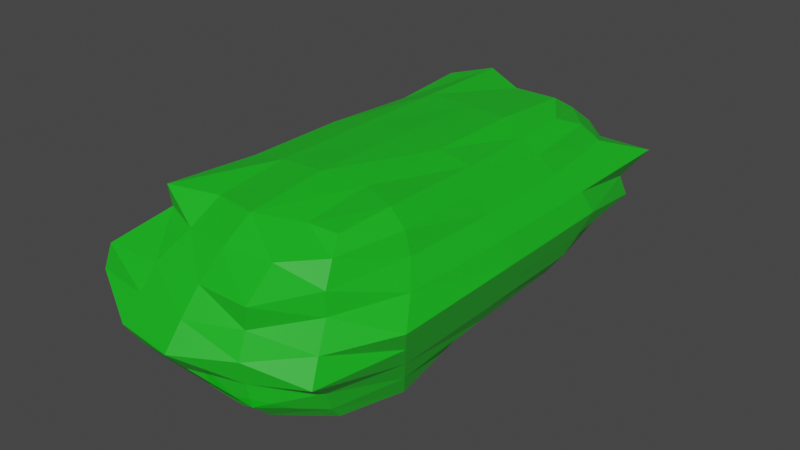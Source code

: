 # Source: Riverbed_Crystal_green_.blend  (saved by Blender 2.93.21; exported with 4.5.12 LTS)
import bpy
from mathutils import Matrix  # noqa: F401  (used for matrix-valued properties, if any)

bpy.ops.wm.read_factory_settings(use_empty=True)
scene = bpy.context.scene
scene.name = 'Scene'

# ---- collections
col_collection = bpy.data.collections.new('Collection'); scene.collection.children.link(col_collection)

# ---- materials (node trees are filled in below, after node groups)
mat_gem = bpy.data.materials.new('Gem')
mat_gem.surface_render_method = 'BLENDED'
mat_gem.blend_method = 'BLEND'
mat_gem.use_transparent_shadow = False

# ---- material node trees
mat_gem.use_nodes = True; mat_gem.node_tree.nodes.clear()
_N = mat_gem.node_tree.nodes; _L = mat_gem.node_tree.links
n0 = _N.new('ShaderNodeBsdfPrincipled'); n0.name = 'Principled BSDF'; n0.location = (10, 300)
n0.distribution = 'GGX'
n0.subsurface_method = 'BURLEY'
n0.inputs[0].default_value = (0.0003438, 0.8, 0.007494, 1.0)
n0.inputs[3].default_value = 1.45
n0.inputs[4].default_value = 0.5965
n0.inputs[27].default_value = (0.0, 0.0, 0.0, 1.0)
n1 = _N.new('ShaderNodeOutputMaterial'); n1.name = 'Material Output'; n1.location = (300, 300)
_L.new(n0.outputs[0], n1.inputs[0])
n1.is_active_output = True

# ---- world
world_world = bpy.data.worlds.new('World'); scene.world = world_world
world_world.use_nodes = True; world_world.node_tree.nodes.clear()
_N = world_world.node_tree.nodes; _L = world_world.node_tree.links
n0 = _N.new('ShaderNodeOutputWorld'); n0.name = 'World Output'; n0.location = (300, 300)
n1 = _N.new('ShaderNodeBackground'); n1.name = 'Background'; n1.location = (10, 300)
n1.inputs[0].default_value = (0.05088, 0.05088, 0.05088, 1.0)
_L.new(n1.outputs[0], n0.inputs[0])
n0.is_active_output = True
world_world.color = (0.05088, 0.05088, 0.05088)
world_world.use_sun_shadow = False
world_world.sun_shadow_jitter_overblur = 0.0

# ---- meshes
me_cube_001 = bpy.data.meshes.new('Cube.001')
me_cube_001.from_pydata([(-0.73, -0.7784, 0.1219), (-0.9561, -0.9539, 1.973), (-0.7409, 0.7904, 0.1219), (-0.8691, 0.8685, 1.936), (0.857, -0.831, 0.07416), (0.7616, -0.7645, 1.859), (0.8048, 0.8583, 0.1191), (0.7461, 0.7499, 1.861), (-1.18, -1.178, 0.9996), (-1.201, 1.2, 0.9997), (1.123, 1.123, 0.9996), (1.015, -1.009, 0.9996), (-0.9001, -0.0007505, 0.06084), (-1.184, -1.184, 1.5), (-0.8835, -0.002075, 1.933), (-0.9576, 0.9643, 0.5116), (0.02268, 0.8436, 0.09146), (0.00193, 0.8974, 1.937), (0.9954, 1.001, 0.5084), (0.8647, 0.004154, 0.08337), (0.8753, 0.001878, 1.926), (0.941, -0.9417, 0.4996), (-0.0001843, -1.001, -0.0004109), (-0.0001843, -0.8973, 1.942), (-0.9382, -0.9383, 0.4997), (-0.9955, 0.9962, 1.496), (0.9882, 0.9859, 1.499), (0.9077, -0.9095, 1.495), (-0.0001843, -1.367, 0.9996), (1.367, -0.0005471, 0.9996), (-0.0001843, 1.366, 0.9996), (-1.367, -0.0005471, 0.9996), (-1.184, -0.0005471, 0.4996), (-0.0001843, 1.183, 0.4996), (1.183, -0.0005471, 0.4996), (0.001524, -1.182, 0.4996), (-0.0001843, -0.0005471, 2.017), (0.0, 0.0, 0.0), (0.002, -1.178, 1.498), (1.107, 0.004875, 1.488), (-0.0001843, 1.183, 1.5), (-1.166, -0.003755, 1.498), (-0.8572, -0.4991, 0.08467), (-0.9438, -0.9409, 1.741), (-0.8212, 0.4656, 1.903), (-0.8308, 0.8543, 0.2862), (-0.4263, 0.8197, 0.1009), (0.5111, 0.8994, 1.938), (0.9001, 0.9228, 0.2881), (0.8003, 0.4754, 0.1221), (0.8648, -0.5137, 1.94), (0.8948, -0.8955, 0.2496), (0.5081, -0.8968, 0.06124), (-0.4917, -0.8573, 1.919), (-1.088, -1.087, 0.7496), (-1.069, 1.069, 1.249), (1.275, 1.274, 1.25), (0.9211, -0.9185, 1.249), (-0.6656, -1.332, 0.9996), (1.367, -0.6839, 0.9996), (0.6832, 1.366, 0.9996), (-1.367, 0.6828, 0.9996), (-0.8727, 0.5109, 0.07765), (-1.216, -1.216, 1.25), (-0.8839, -0.4929, 1.934), (-1.092, 1.093, 0.7523), (0.4794, 0.8853, 0.07365), (-0.5002, 0.9995, 2.0), (1.167, 1.167, 0.7496), (0.9998, -0.5005, -0.0004109), (0.7875, 0.4361, 1.88), (1.076, -1.076, 0.7496), (-0.5009, -0.9932, 0.004092), (0.4298, -0.7797, 1.872), (-0.8096, -0.8222, 0.2824), (-0.911, 0.912, 1.733), (0.8901, 0.8823, 1.738), (0.8323, -0.8336, 1.708), (0.5673, -1.226, 0.9996), (1.367, 0.6828, 0.9996), (-0.6835, 1.366, 0.9996), (-1.365, -0.683, 0.9996), (-1.175, 0.5919, 0.5048), (-1.184, -0.5922, 0.4996), (-1.091, -0.0005499, 0.2502), (-1.275, -0.0005471, 0.7496), (0.5916, 1.183, 0.4997), (-0.513, 1.098, 0.5131), (0.02567, 1.028, 0.2801), (-0.0001843, 1.274, 0.7496), (1.183, -0.5922, 0.4996), (1.177, 0.5917, 0.5031), (1.058, 0.0006062, 0.2701), (1.275, -0.0005471, 0.7496), (-0.5864, -1.178, 0.4996), (0.5915, -1.184, 0.4996), (-0.0001843, -1.092, 0.2496), (0.001189, -1.273, 0.7496), (-0.0001843, -0.5004, 2.022), (-0.0001843, 0.4995, 2.0), (0.4998, -0.0005471, 2.0), (-0.5002, -0.0005471, 2.003), (-0.0001843, -0.5005, -0.0004109), (-0.0001386, 0.4996, -0.0003089), (-0.4975, -0.0005022, 0.001253), (0.5003, 0.005738, 0.003325), (-0.5822, -1.171, 1.497), (0.5888, -1.181, 1.499), (-0.0001843, -1.276, 1.25), (0.008207, -1.054, 1.733), (1.071, -0.4996, 1.494), (1.105, 0.521, 1.492), (1.263, 0.005377, 1.25), (0.9883, -0.007257, 1.716), (0.5915, 1.183, 1.5), (-0.5919, 1.183, 1.5), (-0.0001843, 1.274, 1.25), (-0.001628, 1.073, 1.74), (-1.167, 0.5796, 1.498), (-1.17, -0.5817, 1.499), (-1.259, -0.01328, 1.249), (-1.048, -0.003489, 1.739), (-1.043, -0.5053, 1.744), (-1.275, -0.6381, 1.25), (-1.219, 0.5827, 1.249), (-0.546, 1.091, 1.75), (-0.6377, 1.274, 1.25), (0.6373, 1.274, 1.25), (0.9707, 0.4607, 1.717), (1.275, 0.637, 1.25), (1.212, -0.5756, 1.25), (0.5031, -1.002, 1.716), (0.5429, -1.174, 1.25), (-0.6161, -1.249, 1.249), (0.4998, 0.4995, -0.0004109), (-0.5002, 0.4995, -0.0004109), (-0.4647, -0.4983, 0.02196), (-0.5002, 0.4995, 2.0), (0.4987, 0.4923, 1.994), (0.4486, -0.4486, 1.958), (0.567, -1.199, 0.7496), (0.5329, -1.075, 0.252), (-0.4787, -1.026, 0.2583), (1.275, 0.637, 0.7496), (1.032, 0.5397, 0.2862), (1.091, -0.5464, 0.2496), (-0.6248, 1.261, 0.7517), (-0.4459, 0.9607, 0.2934), (0.5406, 1.072, 0.2574), (-1.275, -0.6381, 0.7496), (-1.092, -0.5464, 0.2498), (-1.058, 0.5483, 0.2706), (-1.275, 0.637, 0.7496), (0.6373, 1.274, 0.7496), (1.275, -0.6381, 0.7496), (-0.6324, -1.266, 0.7496), (-0.5002, -0.5005, 2.0), (0.5019, -0.4741, 0.01533), (-0.5049, -1.015, 1.727), (0.9998, -0.4965, 1.731), (0.5336, 1.051, 1.734), (-1.032, 0.4964, 1.743)], [], [(161, 44, 3, 75), (160, 47, 7, 76), (159, 50, 5, 77), (158, 53, 1, 43), (157, 69, 4, 52), (156, 64, 1, 53), (155, 58, 8, 54), (154, 59, 11, 71), (153, 60, 10, 68), (152, 61, 9, 65), (151, 82, 15, 45), (150, 83, 32, 84), (149, 81, 31, 85), (148, 86, 18, 48), (147, 87, 33, 88), (146, 80, 30, 89), (145, 90, 21, 51), (144, 91, 34, 92), (143, 79, 29, 93), (142, 94, 24, 74), (141, 95, 35, 96), (140, 78, 28, 97), (139, 98, 23, 73), (138, 99, 36, 100), (137, 44, 14, 101), (136, 102, 22, 72), (135, 103, 37, 104), (134, 49, 19, 105), (133, 106, 13, 63), (132, 107, 38, 108), (131, 73, 23, 109), (130, 110, 27, 57), (129, 111, 39, 112), (128, 70, 20, 113), (127, 114, 26, 56), (126, 115, 40, 116), (125, 67, 17, 117), (124, 118, 25, 55), (123, 119, 41, 120), (122, 64, 14, 121), (119, 122, 121, 41), (13, 43, 122, 119), (43, 1, 64, 122), (81, 123, 120, 31), (8, 63, 123, 81), (63, 13, 119, 123), (61, 124, 55, 9), (31, 120, 124, 61), (120, 41, 118, 124), (115, 125, 117, 40), (25, 75, 125, 115), (75, 3, 67, 125), (80, 126, 116, 30), (9, 55, 126, 80), (55, 25, 115, 126), (60, 127, 56, 10), (30, 116, 127, 60), (116, 40, 114, 127), (111, 128, 113, 39), (26, 76, 128, 111), (76, 7, 70, 128), (79, 129, 112, 29), (10, 56, 129, 79), (56, 26, 111, 129), (59, 130, 57, 11), (29, 112, 130, 59), (112, 39, 110, 130), (107, 131, 109, 38), (27, 77, 131, 107), (77, 5, 73, 131), (78, 132, 108, 28), (11, 57, 132, 78), (57, 27, 107, 132), (58, 133, 63, 8), (28, 108, 133, 58), (108, 38, 106, 133), (103, 134, 105, 37), (16, 66, 134, 103), (66, 6, 49, 134), (62, 135, 104, 12), (2, 46, 135, 62), (46, 16, 103, 135), (42, 136, 72, 0), (12, 104, 136, 42), (104, 37, 102, 136), (99, 137, 101, 36), (17, 67, 137, 99), (67, 3, 44, 137), (70, 138, 100, 20), (7, 47, 138, 70), (47, 17, 99, 138), (50, 139, 73, 5), (20, 100, 139, 50), (100, 36, 98, 139), (95, 140, 97, 35), (21, 71, 140, 95), (71, 11, 78, 140), (52, 141, 96, 22), (4, 51, 141, 52), (51, 21, 95, 141), (72, 142, 74, 0), (22, 96, 142, 72), (96, 35, 94, 142), (91, 143, 93, 34), (18, 68, 143, 91), (68, 10, 79, 143), (49, 144, 92, 19), (6, 48, 144, 49), (48, 18, 91, 144), (69, 145, 51, 4), (19, 92, 145, 69), (92, 34, 90, 145), (87, 146, 89, 33), (15, 65, 146, 87), (65, 9, 80, 146), (46, 147, 88, 16), (2, 45, 147, 46), (45, 15, 87, 147), (66, 148, 48, 6), (16, 88, 148, 66), (88, 33, 86, 148), (83, 149, 85, 32), (24, 54, 149, 83), (54, 8, 81, 149), (42, 150, 84, 12), (0, 74, 150, 42), (74, 24, 83, 150), (62, 151, 45, 2), (12, 84, 151, 62), (84, 32, 82, 151), (82, 152, 65, 15), (32, 85, 152, 82), (85, 31, 61, 152), (86, 153, 68, 18), (33, 89, 153, 86), (89, 30, 60, 153), (90, 154, 71, 21), (34, 93, 154, 90), (93, 29, 59, 154), (94, 155, 54, 24), (35, 97, 155, 94), (97, 28, 58, 155), (98, 156, 53, 23), (36, 101, 156, 98), (101, 14, 64, 156), (102, 157, 52, 22), (37, 105, 157, 102), (105, 19, 69, 157), (106, 158, 43, 13), (38, 109, 158, 106), (109, 23, 53, 158), (110, 159, 77, 27), (39, 113, 159, 110), (113, 20, 50, 159), (114, 160, 76, 26), (40, 117, 160, 114), (117, 17, 47, 160), (118, 161, 75, 25), (41, 121, 161, 118), (121, 14, 44, 161)])
_uv = me_cube_001.uv_layers.new(name='UVMap')
_uv.uv.foreach_set('vector', [0.5938, 0.1875, 0.625, 0.1875, 0.625, 0.25, 0.5938, 0.25, 0.5938, 0.4375, 0.625, 0.4375, 0.625, 0.5, 0.5938, 0.5, 0.5938, 0.6875, 0.625, 0.6875, 0.625, 0.75, 0.5938, 0.75, 0.5938, 0.9375, 0.625, 0.9375, 0.625, 1.0, 0.5938, 1.0, 0.3125, 0.6875, 0.375, 0.6875, 0.375, 0.75, 0.3125, 0.75, 0.8125, 0.6875, 0.875, 0.6875, 0.875, 0.75, 0.8125, 0.75, 0.4688, 0.9375, 0.5, 0.9375, 0.5, 1.0, 0.4688, 1.0, 0.4688, 0.6875, 0.5, 0.6875, 0.5, 0.75, 0.4688, 0.75, 0.4688, 0.4375, 0.5, 0.4375, 0.5, 0.5, 0.4688, 0.5, 0.4688, 0.1875, 0.5, 0.1875, 0.5, 0.25, 0.4688, 0.25, 0.4062, 0.1875, 0.4375, 0.1875, 0.4375, 0.25, 0.4062, 0.25, 0.4062, 0.0625, 0.4375, 0.0625, 0.4375, 0.125, 0.4062, 0.125, 0.4688, 0.0625, 0.5, 0.0625, 0.5, 0.125, 0.4688, 0.125, 0.4062, 0.4375, 0.4375, 0.4375, 0.4375, 0.5, 0.4062, 0.5, 0.4062, 0.3125, 0.4375, 0.3125, 0.4375, 0.375, 0.4062, 0.375, 0.4688, 0.3125, 0.5, 0.3125, 0.5, 0.375, 0.4688, 0.375, 0.4062, 0.6875, 0.4375, 0.6875, 0.4375, 0.75, 0.4062, 0.75, 0.4062, 0.5625, 0.4375, 0.5625, 0.4375, 0.625, 0.4062, 0.625, 0.4688, 0.5625, 0.5, 0.5625, 0.5, 0.625, 0.4688, 0.625, 0.4062, 0.9375, 0.4375, 0.9375, 0.4375, 1.0, 0.4062, 1.0, 0.4062, 0.8125, 0.4375, 0.8125, 0.4375, 0.875, 0.4062, 0.875, 0.4688, 0.8125, 0.5, 0.8125, 0.5, 0.875, 0.4688, 0.875, 0.6875, 0.6875, 0.75, 0.6875, 0.75, 0.75, 0.6875, 0.75, 0.6875, 0.5625, 0.75, 0.5625, 0.75, 0.625, 0.6875, 0.625, 0.8125, 0.5625, 0.875, 0.5625, 0.875, 0.625, 0.8125, 0.625, 0.1875, 0.6875, 0.25, 0.6875, 0.25, 0.75, 0.1875, 0.75, 0.1875, 0.5625, 0.25, 0.5625, 0.25, 0.625, 0.1875, 0.625, 0.3125, 0.5625, 0.375, 0.5625, 0.375, 0.625, 0.3125, 0.625, 0.5312, 0.9375, 0.5625, 0.9375, 0.5625, 1.0, 0.5312, 1.0, 0.5312, 0.8125, 0.5625, 0.8125, 0.5625, 0.875, 0.5312, 0.875, 0.5938, 0.8125, 0.625, 0.8125, 0.625, 0.875, 0.5938, 0.875, 0.5312, 0.6875, 0.5625, 0.6875, 0.5625, 0.75, 0.5312, 0.75, 0.5312, 0.5625, 0.5625, 0.5625, 0.5625, 0.625, 0.5312, 0.625, 0.5938, 0.5625, 0.625, 0.5625, 0.625, 0.625, 0.5938, 0.625, 0.5312, 0.4375, 0.5625, 0.4375, 0.5625, 0.5, 0.5312, 0.5, 0.5312, 0.3125, 0.5625, 0.3125, 0.5625, 0.375, 0.5312, 0.375, 0.5938, 0.3125, 0.625, 0.3125, 0.625, 0.375, 0.5938, 0.375, 0.5312, 0.1875, 0.5625, 0.1875, 0.5625, 0.25, 0.5312, 0.25, 0.5312, 0.0625, 0.5625, 0.0625, 0.5625, 0.125, 0.5312, 0.125, 0.5938, 0.0625, 0.625, 0.0625, 0.625, 0.125, 0.5938, 0.125, 0.5625, 0.0625, 0.5938, 0.0625, 0.5938, 0.125, 0.5625, 0.125, 0.5625, 0.0, 0.5938, 0.0, 0.5938, 0.0625, 0.5625, 0.0625, 0.5938, 0.0, 0.625, 0.0, 0.625, 0.0625, 0.5938, 0.0625, 0.5, 0.0625, 0.5312, 0.0625, 0.5312, 0.125, 0.5, 0.125, 0.5, 0.0, 0.5312, 0.0, 0.5312, 0.0625, 0.5, 0.0625, 0.5312, 0.0, 0.5625, 0.0, 0.5625, 0.0625, 0.5312, 0.0625, 0.5, 0.1875, 0.5312, 0.1875, 0.5312, 0.25, 0.5, 0.25, 0.5, 0.125, 0.5312, 0.125, 0.5312, 0.1875, 0.5, 0.1875, 0.5312, 0.125, 0.5625, 0.125, 0.5625, 0.1875, 0.5312, 0.1875, 0.5625, 0.3125, 0.5938, 0.3125, 0.5938, 0.375, 0.5625, 0.375, 0.5625, 0.25, 0.5938, 0.25, 0.5938, 0.3125, 0.5625, 0.3125, 0.5938, 0.25, 0.625, 0.25, 0.625, 0.3125, 0.5938, 0.3125, 0.5, 0.3125, 0.5312, 0.3125, 0.5312, 0.375, 0.5, 0.375, 0.5, 0.25, 0.5312, 0.25, 0.5312, 0.3125, 0.5, 0.3125, 0.5312, 0.25, 0.5625, 0.25, 0.5625, 0.3125, 0.5312, 0.3125, 0.5, 0.4375, 0.5312, 0.4375, 0.5312, 0.5, 0.5, 0.5, 0.5, 0.375, 0.5312, 0.375, 0.5312, 0.4375, 0.5, 0.4375, 0.5312, 0.375, 0.5625, 0.375, 0.5625, 0.4375, 0.5312, 0.4375, 0.5625, 0.5625, 0.5938, 0.5625, 0.5938, 0.625, 0.5625, 0.625, 0.5625, 0.5, 0.5938, 0.5, 0.5938, 0.5625, 0.5625, 0.5625, 0.5938, 0.5, 0.625, 0.5, 0.625, 0.5625, 0.5938, 0.5625, 0.5, 0.5625, 0.5312, 0.5625, 0.5312, 0.625, 0.5, 0.625, 0.5, 0.5, 0.5312, 0.5, 0.5312, 0.5625, 0.5, 0.5625, 0.5312, 0.5, 0.5625, 0.5, 0.5625, 0.5625, 0.5312, 0.5625, 0.5, 0.6875, 0.5312, 0.6875, 0.5312, 0.75, 0.5, 0.75, 0.5, 0.625, 0.5312, 0.625, 0.5312, 0.6875, 0.5, 0.6875, 0.5312, 0.625, 0.5625, 0.625, 0.5625, 0.6875, 0.5312, 0.6875, 0.5625, 0.8125, 0.5938, 0.8125, 0.5938, 0.875, 0.5625, 0.875, 0.5625, 0.75, 0.5938, 0.75, 0.5938, 0.8125, 0.5625, 0.8125, 0.5938, 0.75, 0.625, 0.75, 0.625, 0.8125, 0.5938, 0.8125, 0.5, 0.8125, 0.5312, 0.8125, 0.5312, 0.875, 0.5, 0.875, 0.5, 0.75, 0.5312, 0.75, 0.5312, 0.8125, 0.5, 0.8125, 0.5312, 0.75, 0.5625, 0.75, 0.5625, 0.8125, 0.5312, 0.8125, 0.5, 0.9375, 0.5312, 0.9375, 0.5312, 1.0, 0.5, 1.0, 0.5, 0.875, 0.5312, 0.875, 0.5312, 0.9375, 0.5, 0.9375, 0.5312, 0.875, 0.5625, 0.875, 0.5625, 0.9375, 0.5312, 0.9375, 0.25, 0.5625, 0.3125, 0.5625, 0.3125, 0.625, 0.25, 0.625, 0.25, 0.5, 0.3125, 0.5, 0.3125, 0.5625, 0.25, 0.5625, 0.3125, 0.5, 0.375, 0.5, 0.375, 0.5625, 0.3125, 0.5625, 0.125, 0.5625, 0.1875, 0.5625, 0.1875, 0.625, 0.125, 0.625, 0.125, 0.5, 0.1875, 0.5, 0.1875, 0.5625, 0.125, 0.5625, 0.1875, 0.5, 0.25, 0.5, 0.25, 0.5625, 0.1875, 0.5625, 0.125, 0.6875, 0.1875, 0.6875, 0.1875, 0.75, 0.125, 0.75, 0.125, 0.625, 0.1875, 0.625, 0.1875, 0.6875, 0.125, 0.6875, 0.1875, 0.625, 0.25, 0.625, 0.25, 0.6875, 0.1875, 0.6875, 0.75, 0.5625, 0.8125, 0.5625, 0.8125, 0.625, 0.75, 0.625, 0.75, 0.5, 0.8125, 0.5, 0.8125, 0.5625, 0.75, 0.5625, 0.8125, 0.5, 0.875, 0.5, 0.875, 0.5625, 0.8125, 0.5625, 0.625, 0.5625, 0.6875, 0.5625, 0.6875, 0.625, 0.625, 0.625, 0.625, 0.5, 0.6875, 0.5, 0.6875, 0.5625, 0.625, 0.5625, 0.6875, 0.5, 0.75, 0.5, 0.75, 0.5625, 0.6875, 0.5625, 0.625, 0.6875, 0.6875, 0.6875, 0.6875, 0.75, 0.625, 0.75, 0.625, 0.625, 0.6875, 0.625, 0.6875, 0.6875, 0.625, 0.6875, 0.6875, 0.625, 0.75, 0.625, 0.75, 0.6875, 0.6875, 0.6875, 0.4375, 0.8125, 0.4688, 0.8125, 0.4688, 0.875, 0.4375, 0.875, 0.4375, 0.75, 0.4688, 0.75, 0.4688, 0.8125, 0.4375, 0.8125, 0.4688, 0.75, 0.5, 0.75, 0.5, 0.8125, 0.4688, 0.8125, 0.375, 0.8125, 0.4062, 0.8125, 0.4062, 0.875, 0.375, 0.875, 0.375, 0.75, 0.4062, 0.75, 0.4062, 0.8125, 0.375, 0.8125, 0.4062, 0.75, 0.4375, 0.75, 0.4375, 0.8125, 0.4062, 0.8125, 0.375, 0.9375, 0.4062, 0.9375, 0.4062, 1.0, 0.375, 1.0, 0.375, 0.875, 0.4062, 0.875, 0.4062, 0.9375, 0.375, 0.9375, 0.4062, 0.875, 0.4375, 0.875, 0.4375, 0.9375, 0.4062, 0.9375, 0.4375, 0.5625, 0.4688, 0.5625, 0.4688, 0.625, 0.4375, 0.625, 0.4375, 0.5, 0.4688, 0.5, 0.4688, 0.5625, 0.4375, 0.5625, 0.4688, 0.5, 0.5, 0.5, 0.5, 0.5625, 0.4688, 0.5625, 0.375, 0.5625, 0.4062, 0.5625, 0.4062, 0.625, 0.375, 0.625, 0.375, 0.5, 0.4062, 0.5, 0.4062, 0.5625, 0.375, 0.5625, 0.4062, 0.5, 0.4375, 0.5, 0.4375, 0.5625, 0.4062, 0.5625, 0.375, 0.6875, 0.4062, 0.6875, 0.4062, 0.75, 0.375, 0.75, 0.375, 0.625, 0.4062, 0.625, 0.4062, 0.6875, 0.375, 0.6875, 0.4062, 0.625, 0.4375, 0.625, 0.4375, 0.6875, 0.4062, 0.6875, 0.4375, 0.3125, 0.4688, 0.3125, 0.4688, 0.375, 0.4375, 0.375, 0.4375, 0.25, 0.4688, 0.25, 0.4688, 0.3125, 0.4375, 0.3125, 0.4688, 0.25, 0.5, 0.25, 0.5, 0.3125, 0.4688, 0.3125, 0.375, 0.3125, 0.4062, 0.3125, 0.4062, 0.375, 0.375, 0.375, 0.375, 0.25, 0.4062, 0.25, 0.4062, 0.3125, 0.375, 0.3125, 0.4062, 0.25, 0.4375, 0.25, 0.4375, 0.3125, 0.4062, 0.3125, 0.375, 0.4375, 0.4062, 0.4375, 0.4062, 0.5, 0.375, 0.5, 0.375, 0.375, 0.4062, 0.375, 0.4062, 0.4375, 0.375, 0.4375, 0.4062, 0.375, 0.4375, 0.375, 0.4375, 0.4375, 0.4062, 0.4375, 0.4375, 0.0625, 0.4688, 0.0625, 0.4688, 0.125, 0.4375, 0.125, 0.4375, 0.0, 0.4688, 0.0, 0.4688, 0.0625, 0.4375, 0.0625, 0.4688, 0.0, 0.5, 0.0, 0.5, 0.0625, 0.4688, 0.0625, 0.375, 0.0625, 0.4062, 0.0625, 0.4062, 0.125, 0.375, 0.125, 0.375, 0.0, 0.4062, 0.0, 0.4062, 0.0625, 0.375, 0.0625, 0.4062, 0.0, 0.4375, 0.0, 0.4375, 0.0625, 0.4062, 0.0625, 0.375, 0.1875, 0.4062, 0.1875, 0.4062, 0.25, 0.375, 0.25, 0.375, 0.125, 0.4062, 0.125, 0.4062, 0.1875, 0.375, 0.1875, 0.4062, 0.125, 0.4375, 0.125, 0.4375, 0.1875, 0.4062, 0.1875, 0.4375, 0.1875, 0.4688, 0.1875, 0.4688, 0.25, 0.4375, 0.25, 0.4375, 0.125, 0.4688, 0.125, 0.4688, 0.1875, 0.4375, 0.1875, 0.4688, 0.125, 0.5, 0.125, 0.5, 0.1875, 0.4688, 0.1875, 0.4375, 0.4375, 0.4688, 0.4375, 0.4688, 0.5, 0.4375, 0.5, 0.4375, 0.375, 0.4688, 0.375, 0.4688, 0.4375, 0.4375, 0.4375, 0.4688, 0.375, 0.5, 0.375, 0.5, 0.4375, 0.4688, 0.4375, 0.4375, 0.6875, 0.4688, 0.6875, 0.4688, 0.75, 0.4375, 0.75, 0.4375, 0.625, 0.4688, 0.625, 0.4688, 0.6875, 0.4375, 0.6875, 0.4688, 0.625, 0.5, 0.625, 0.5, 0.6875, 0.4688, 0.6875, 0.4375, 0.9375, 0.4688, 0.9375, 0.4688, 1.0, 0.4375, 1.0, 0.4375, 0.875, 0.4688, 0.875, 0.4688, 0.9375, 0.4375, 0.9375, 0.4688, 0.875, 0.5, 0.875, 0.5, 0.9375, 0.4688, 0.9375, 0.75, 0.6875, 0.8125, 0.6875, 0.8125, 0.75, 0.75, 0.75, 0.75, 0.625, 0.8125, 0.625, 0.8125, 0.6875, 0.75, 0.6875, 0.8125, 0.625, 0.875, 0.625, 0.875, 0.6875, 0.8125, 0.6875, 0.25, 0.6875, 0.3125, 0.6875, 0.3125, 0.75, 0.25, 0.75, 0.25, 0.625, 0.3125, 0.625, 0.3125, 0.6875, 0.25, 0.6875, 0.3125, 0.625, 0.375, 0.625, 0.375, 0.6875, 0.3125, 0.6875, 0.5625, 0.9375, 0.5938, 0.9375, 0.5938, 1.0, 0.5625, 1.0, 0.5625, 0.875, 0.5938, 0.875, 0.5938, 0.9375, 0.5625, 0.9375, 0.5938, 0.875, 0.625, 0.875, 0.625, 0.9375, 0.5938, 0.9375, 0.5625, 0.6875, 0.5938, 0.6875, 0.5938, 0.75, 0.5625, 0.75, 0.5625, 0.625, 0.5938, 0.625, 0.5938, 0.6875, 0.5625, 0.6875, 0.5938, 0.625, 0.625, 0.625, 0.625, 0.6875, 0.5938, 0.6875, 0.5625, 0.4375, 0.5938, 0.4375, 0.5938, 0.5, 0.5625, 0.5, 0.5625, 0.375, 0.5938, 0.375, 0.5938, 0.4375, 0.5625, 0.4375, 0.5938, 0.375, 0.625, 0.375, 0.625, 0.4375, 0.5938, 0.4375, 0.5625, 0.1875, 0.5938, 0.1875, 0.5938, 0.25, 0.5625, 0.25, 0.5625, 0.125, 0.5938, 0.125, 0.5938, 0.1875, 0.5625, 0.1875, 0.5938, 0.125, 0.625, 0.125, 0.625, 0.1875, 0.5938, 0.1875])
me_cube_001.materials.append(mat_gem)
me_cube_001.use_remesh_fix_poles = True
me_cube_001.use_remesh_preserve_attributes = False
me_cube_001.update()

# ---- objects
ob_cube = bpy.data.objects.new('Cube', me_cube_001)

# ---- transforms, parenting, visibility, modifiers, constraints
ob_cube.location = (0.0, 0.0, 0.0)
ob_cube.scale = (0.06356, 0.1445, 0.06356)

# ---- collection membership
col_collection.objects.link(ob_cube)

# ---- scene / render settings (as saved in the file)
scene.frame_start = 1; scene.frame_end = 250; scene.frame_set(1)
scene.render.engine = 'BLENDER_EEVEE_NEXT'
scene.cycles.use_denoising = False
scene.cycles.samples = 128
scene.cycles.sampling_pattern = 'TABULATED_SOBOL'
scene.cycles.use_adaptive_sampling = False
scene.cycles.use_light_tree = False
scene.view_settings.view_transform = 'Filmic'
bpy.context.view_layer.update()

# ---- added for rendering (the .blend has no active camera and no usable light): camera, sun
cam_auto = bpy.data.cameras.new('AutoCamera')
cam_auto.lens = 50.0
cam_auto.sensor_width = 36.0
cam_auto.clip_end = 1000.0
ob_auto_camera = bpy.data.objects.new('AutoCamera', cam_auto)
scene.collection.objects.link(ob_auto_camera)
ob_auto_camera.location = (0.416591, -0.500002, 0.397517)
ob_auto_camera.rotation_euler = (1.09748, -7.21219e-08, 0.694738)
scene.camera = ob_auto_camera
light_auto_sun = bpy.data.lights.new('AutoSun', 'SUN')
light_auto_sun.energy = 3.0
light_auto_sun.angle = 0.0523599
ob_auto_sun = bpy.data.objects.new('AutoSun', light_auto_sun)
scene.collection.objects.link(ob_auto_sun)
ob_auto_sun.rotation_euler = (0.872665, 0.174533, 0.523599)
bpy.context.view_layer.update()

